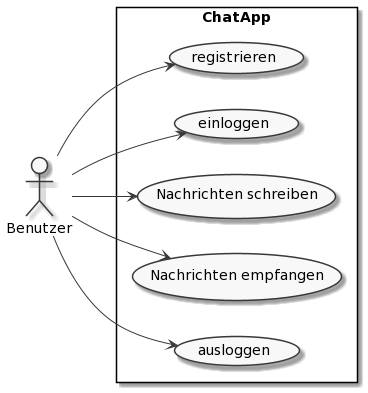

The diagram above was rendered by PlantUML. Its source (embedded in the PNG):
@startuml
skinparam monochrome true
left to right direction
actor "Benutzer" as u
rectangle ChatApp {
  usecase "registrieren" as UC1
  usecase "einloggen" as UC2
  usecase "Nachrichten schreiben" as UC3
  usecase "Nachrichten empfangen" as UC4
  usecase "ausloggen" as UC5
}
u --> UC1
u --> UC2
u --> UC3
u --> UC4
u --> UC5
@enduml